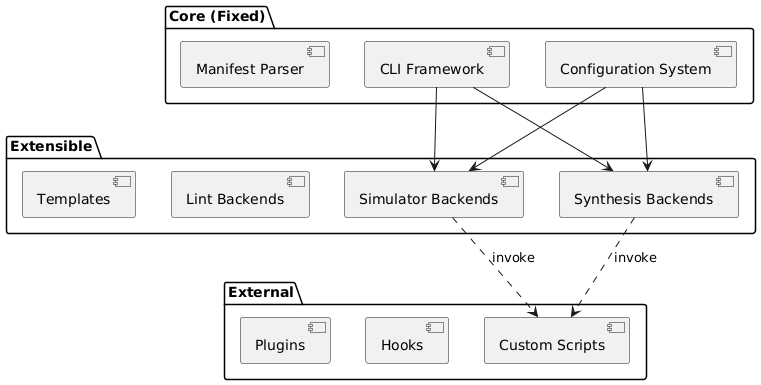

The diagram above was rendered by PlantUML. Its source (embedded in the PNG):
@startuml
skinparam backgroundColor transparent
skinparam defaultFontName sans-serif

package "Core (Fixed)" {
   [CLI Framework]
   [Configuration System]
   [Manifest Parser]
}

package "Extensible" {
   [Simulator Backends]
   [Synthesis Backends]
   [Lint Backends]
   [Templates]
}

package "External" {
   [Custom Scripts]
   [Hooks]
   [Plugins]
}

[CLI Framework] --> [Simulator Backends]
[CLI Framework] --> [Synthesis Backends]
[Configuration System] --> [Simulator Backends]
[Configuration System] --> [Synthesis Backends]

[Simulator Backends] ..> [Custom Scripts] : invoke
[Synthesis Backends] ..> [Custom Scripts] : invoke
@enduml